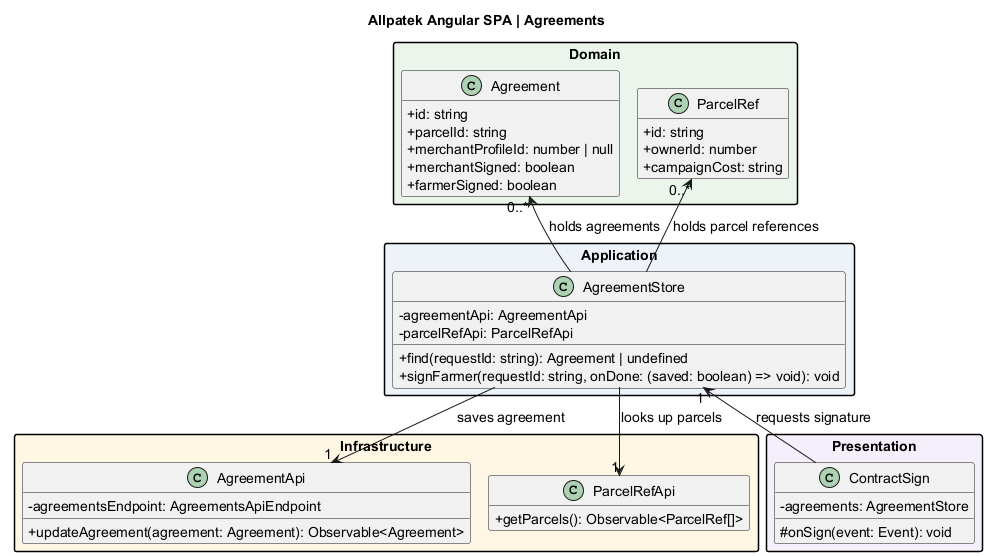

The diagram above was rendered by PlantUML. Its source (embedded in the PNG):
@startuml
!pragma layout smetana
skinparam backgroundColor white
skinparam defaultFontName SansSerif
skinparam defaultFontSize 14
skinparam shadowing false
skinparam classAttributeIconSize 0
skinparam packageStyle rectangle
hide empty members
title Allpatek Angular SPA | Agreements
package "Domain" #EAF4EA {
class Agreement {
  +id: string
  +parcelId: string
  +merchantProfileId: number | null
  +merchantSigned: boolean
  +farmerSigned: boolean
}
class ParcelRef {
  +id: string
  +ownerId: number
  +campaignCost: string
}
}
package "Application" #EDF3F9 {
class AgreementStore {
  -agreementApi: AgreementApi
  -parcelRefApi: ParcelRefApi
  +find(requestId: string): Agreement | undefined
  +signFarmer(requestId: string, onDone: (saved: boolean) => void): void
}
}
package "Infrastructure" #FFF6E2 {
class AgreementApi {
  -agreementsEndpoint: AgreementsApiEndpoint
  +updateAgreement(agreement: Agreement): Observable<Agreement>
}
class ParcelRefApi {
  +getParcels(): Observable<ParcelRef[]>
}
}
package "Presentation" #F4EEFB {
class ContractSign {
  -agreements: AgreementStore
  #onSign(event: Event): void
}
}
AgreementStore -up-> "0..*" Agreement : holds agreements
AgreementStore -up-> "0..*" ParcelRef : holds parcel references
AgreementStore --> "1" AgreementApi : saves agreement
AgreementStore --> "1" ParcelRefApi : looks up parcels
ContractSign -up-> "1" AgreementStore : requests signature
@enduml